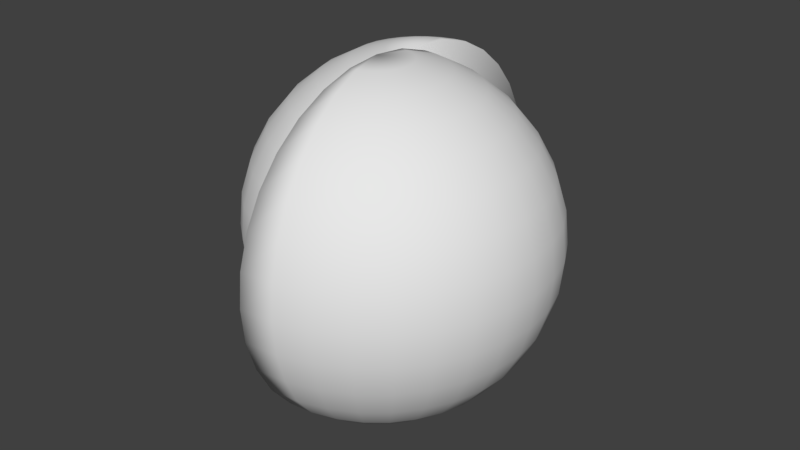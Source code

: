 # Source: hands_pistol.blend  (saved by Blender 2.79.0; exported with 4.5.12 LTS)
import bpy
from mathutils import Matrix  # noqa: F401  (used for matrix-valued properties, if any)

bpy.ops.wm.read_factory_settings(use_empty=True)
scene = bpy.context.scene
scene.name = 'Scene'

# ---- collections
col_collection_1 = bpy.data.collections.new('Collection 1'); scene.collection.children.link(col_collection_1)

# ---- world
world_world = bpy.data.worlds.new('World'); scene.world = world_world
world_world.color = (0.05088, 0.05088, 0.05088)
world_world.use_sun_shadow = False
world_world.sun_shadow_jitter_overblur = 0.0
world_world.cycles.sampling_method = 'MANUAL'

# ---- meshes
me_sphere_002 = bpy.data.meshes.new('Sphere.002')
me_sphere_002.from_pydata([(-3.566, -1.147, 5.232), (-3.543, -1.033, 4.055), (-3.521, -0.9237, 4.089), (-3.501, -0.823, 4.144), (-3.484, -0.7346, 4.218), (-3.469, -0.6621, 4.308), (-3.458, -0.6083, 4.411), (-3.452, -0.5751, 4.522), (-3.45, -0.5639, 4.638), (-3.452, -0.5751, 4.754), (-3.458, -0.6083, 4.865), (-3.469, -0.6621, 4.968), (-3.484, -0.7346, 5.058), (-3.501, -0.823, 5.132), (-3.521, -0.9237, 5.187), (-3.543, -1.033, 5.221), (-3.521, -1.04, 4.055), (-3.478, -0.9367, 4.089), (-3.439, -0.8417, 4.144), (-3.405, -0.7585, 4.218), (-3.376, -0.6903, 4.308), (-3.355, -0.6395, 4.411), (-3.342, -0.6083, 4.522), (-3.338, -0.5977, 4.638), (-3.342, -0.6083, 4.754), (-3.355, -0.6395, 4.865), (-3.376, -0.6903, 4.968), (-3.405, -0.7585, 5.058), (-3.439, -0.8417, 5.132), (-3.478, -0.9367, 5.187), (-3.521, -1.04, 5.221), (-3.501, -1.05, 4.055), (-3.439, -0.9577, 4.089), (-3.382, -0.8723, 4.144), (-3.332, -0.7974, 4.218), (-3.291, -0.7359, 4.308), (-3.26, -0.6903, 4.411), (-3.242, -0.6621, 4.522), (-3.235, -0.6526, 4.638), (-3.242, -0.6621, 4.754), (-3.26, -0.6903, 4.865), (-3.291, -0.7359, 4.968), (-3.332, -0.7974, 5.058), (-3.382, -0.8723, 5.132), (-3.439, -0.9577, 5.187), (-3.501, -1.05, 5.221), (-3.484, -1.065, 4.055), (-3.405, -0.986, 4.089), (-3.332, -0.9133, 4.144), (-3.268, -0.8496, 4.218), (-3.216, -0.7974, 4.308), (-3.177, -0.7585, 4.411), (-3.153, -0.7346, 4.522), (-3.145, -0.7265, 4.638), (-3.153, -0.7346, 4.754), (-3.177, -0.7585, 4.865), (-3.216, -0.7974, 4.968), (-3.268, -0.8496, 5.058), (-3.332, -0.9133, 5.132), (-3.405, -0.986, 5.187), (-3.484, -1.065, 5.221), (-3.469, -1.082, 4.055), (-3.376, -1.02, 4.089), (-3.291, -0.9634, 4.144), (-3.216, -0.9133, 4.218), (-3.155, -0.8723, 4.308), (-3.109, -0.8417, 4.411), (-3.081, -0.823, 4.522), (-3.071, -0.8166, 4.638), (-3.081, -0.823, 4.754), (-3.109, -0.8417, 4.865), (-3.155, -0.8723, 4.968), (-3.216, -0.9133, 5.058), (-3.291, -0.9634, 5.132), (-3.376, -1.02, 5.187), (-3.469, -1.082, 5.221), (-3.458, -1.102, 4.055), (-3.355, -1.06, 4.089), (-3.26, -1.02, 4.144), (-3.177, -0.986, 4.218), (-3.109, -0.9577, 4.308), (-3.058, -0.9367, 4.411), (-3.027, -0.9237, 4.522), (-3.016, -0.9194, 4.638), (-3.027, -0.9237, 4.754), (-3.058, -0.9367, 4.865), (-3.109, -0.9577, 4.968), (-3.177, -0.986, 5.058), (-3.26, -1.02, 5.132), (-3.355, -1.06, 5.187), (-3.458, -1.102, 5.221), (-3.452, -1.124, 4.055), (-3.342, -1.102, 4.089), (-3.242, -1.082, 4.144), (-3.153, -1.065, 4.218), (-3.081, -1.05, 4.308), (-3.027, -1.04, 4.411), (-2.994, -1.033, 4.522), (-2.983, -1.031, 4.638), (-2.994, -1.033, 4.754), (-3.027, -1.04, 4.865), (-3.081, -1.05, 4.968), (-3.153, -1.065, 5.058), (-3.242, -1.082, 5.132), (-3.342, -1.102, 5.187), (-3.452, -1.124, 5.221), (-3.45, -1.147, 4.055), (-3.338, -1.147, 4.089), (-3.235, -1.147, 4.144), (-3.145, -1.147, 4.218), (-3.071, -1.147, 4.308), (-3.016, -1.147, 4.411), (-2.983, -1.147, 4.522), (-2.971, -1.147, 4.638), (-2.983, -1.147, 4.754), (-3.016, -1.147, 4.865), (-3.071, -1.147, 4.968), (-3.145, -1.147, 5.058), (-3.235, -1.147, 5.132), (-3.338, -1.147, 5.187), (-3.45, -1.147, 5.221), (-3.452, -1.169, 4.055), (-3.342, -1.191, 4.089), (-3.242, -1.211, 4.144), (-3.153, -1.229, 4.218), (-3.081, -1.243, 4.308), (-3.027, -1.254, 4.411), (-2.994, -1.261, 4.522), (-2.983, -1.263, 4.638), (-2.994, -1.261, 4.754), (-3.027, -1.254, 4.865), (-3.081, -1.243, 4.968), (-3.153, -1.229, 5.058), (-3.242, -1.211, 5.132), (-3.342, -1.191, 5.187), (-3.452, -1.169, 5.221), (-3.458, -1.191, 4.055), (-3.355, -1.234, 4.089), (-3.26, -1.273, 4.144), (-3.177, -1.308, 4.218), (-3.109, -1.336, 4.308), (-3.058, -1.357, 4.411), (-3.027, -1.37, 4.522), (-3.016, -1.374, 4.638), (-3.027, -1.37, 4.754), (-3.058, -1.357, 4.865), (-3.109, -1.336, 4.968), (-3.177, -1.308, 5.058), (-3.26, -1.273, 5.132), (-3.355, -1.234, 5.187), (-3.458, -1.191, 5.221), (-3.469, -1.211, 4.055), (-3.376, -1.273, 4.089), (-3.291, -1.33, 4.144), (-3.216, -1.38, 4.218), (-3.155, -1.421, 4.308), (-3.109, -1.452, 4.411), (-3.081, -1.471, 4.522), (-3.071, -1.477, 4.638), (-3.081, -1.471, 4.754), (-3.109, -1.452, 4.865), (-3.155, -1.421, 4.968), (-3.216, -1.38, 5.058), (-3.291, -1.33, 5.132), (-3.376, -1.273, 5.187), (-3.469, -1.211, 5.221), (-3.484, -1.229, 4.055), (-3.405, -1.308, 4.089), (-3.332, -1.38, 4.144), (-3.268, -1.444, 4.218), (-3.216, -1.496, 4.308), (-3.177, -1.535, 4.411), (-3.153, -1.559, 4.522), (-3.145, -1.567, 4.638), (-3.153, -1.559, 4.754), (-3.177, -1.535, 4.865), (-3.216, -1.496, 4.968), (-3.268, -1.444, 5.058), (-3.332, -1.38, 5.132), (-3.405, -1.308, 5.187), (-3.484, -1.229, 5.221), (-3.501, -1.243, 4.055), (-3.439, -1.336, 4.089), (-3.382, -1.421, 4.144), (-3.332, -1.496, 4.218), (-3.291, -1.558, 4.308), (-3.26, -1.603, 4.411), (-3.242, -1.632, 4.522), (-3.235, -1.641, 4.638), (-3.242, -1.632, 4.754), (-3.26, -1.603, 4.865), (-3.291, -1.558, 4.968), (-3.332, -1.496, 5.058), (-3.382, -1.421, 5.132), (-3.439, -1.336, 5.187), (-3.501, -1.243, 5.221), (-3.521, -1.254, 4.055), (-3.478, -1.357, 4.089), (-3.439, -1.452, 4.144), (-3.405, -1.535, 4.218), (-3.376, -1.603, 4.308), (-3.355, -1.654, 4.411), (-3.342, -1.685, 4.522), (-3.338, -1.696, 4.638), (-3.342, -1.685, 4.754), (-3.355, -1.654, 4.865), (-3.376, -1.603, 4.968), (-3.405, -1.535, 5.058), (-3.439, -1.452, 5.132), (-3.478, -1.357, 5.187), (-3.521, -1.254, 5.221), (-3.543, -1.261, 4.055), (-3.521, -1.37, 4.089), (-3.501, -1.471, 4.144), (-3.484, -1.559, 4.218), (-3.469, -1.632, 4.308), (-3.458, -1.685, 4.411), (-3.452, -1.719, 4.522), (-3.45, -1.73, 4.638), (-3.452, -1.719, 4.754), (-3.458, -1.685, 4.865), (-3.469, -1.632, 4.968), (-3.484, -1.559, 5.058), (-3.501, -1.471, 5.132), (-3.521, -1.37, 5.187), (-3.543, -1.261, 5.221), (-3.566, -1.263, 4.055), (-3.566, -1.374, 4.089), (-3.566, -1.477, 4.144), (-3.566, -1.567, 4.218), (-3.566, -1.641, 4.308), (-3.566, -1.696, 4.411), (-3.566, -1.73, 4.522), (-3.566, -1.741, 4.638), (-3.566, -1.73, 4.754), (-3.566, -1.696, 4.865), (-3.566, -1.641, 4.968), (-3.566, -1.567, 5.058), (-3.566, -1.477, 5.132), (-3.566, -1.374, 5.187), (-3.566, -1.263, 5.221), (-3.566, -1.147, 4.044), (-3.566, -1.031, 4.055), (-3.566, -0.9194, 4.089), (-3.566, -0.8166, 4.144), (-3.566, -0.7265, 4.218), (-3.566, -0.6526, 4.308), (-3.566, -0.5977, 4.411), (-3.566, -0.5639, 4.522), (-3.566, -0.5525, 4.638), (-3.566, -0.5639, 4.754), (-3.566, -0.5977, 4.865), (-3.566, -0.6526, 4.968), (-3.566, -0.7265, 5.058), (-3.566, -0.8166, 5.132), (-3.566, -0.9194, 5.187), (-3.566, -1.031, 5.221)], [], [(245, 4, 3, 244), (253, 12, 11, 252), (246, 5, 4, 245), (254, 13, 12, 253), (247, 6, 5, 246), (255, 14, 13, 254), (248, 7, 6, 247), (256, 15, 14, 255), (249, 8, 7, 248), (242, 1, 241), (0, 15, 256), (250, 9, 8, 249), (243, 2, 1, 242), (251, 10, 9, 250), (244, 3, 2, 243), (252, 11, 10, 251), (3, 18, 17, 2), (11, 26, 25, 10), (4, 19, 18, 3), (12, 27, 26, 11), (5, 20, 19, 4), (13, 28, 27, 12), (6, 21, 20, 5), (14, 29, 28, 13), (7, 22, 21, 6), (15, 30, 29, 14), (8, 23, 22, 7), (1, 16, 241), (0, 30, 15), (9, 24, 23, 8), (2, 17, 16, 1), (10, 25, 24, 9), (22, 37, 36, 21), (30, 45, 44, 29), (23, 38, 37, 22), (16, 31, 241), (0, 45, 30), (24, 39, 38, 23), (17, 32, 31, 16), (25, 40, 39, 24), (18, 33, 32, 17), (26, 41, 40, 25), (19, 34, 33, 18), (27, 42, 41, 26), (20, 35, 34, 19), (28, 43, 42, 27), (21, 36, 35, 20), (29, 44, 43, 28), (41, 56, 55, 40), (34, 49, 48, 33), (42, 57, 56, 41), (35, 50, 49, 34), (43, 58, 57, 42), (36, 51, 50, 35), (44, 59, 58, 43), (37, 52, 51, 36), (45, 60, 59, 44), (38, 53, 52, 37), (31, 46, 241), (0, 60, 45), (39, 54, 53, 38), (32, 47, 46, 31), (40, 55, 54, 39), (33, 48, 47, 32), (60, 75, 74, 59), (53, 68, 67, 52), (46, 61, 241), (0, 75, 60), (54, 69, 68, 53), (47, 62, 61, 46), (55, 70, 69, 54), (48, 63, 62, 47), (56, 71, 70, 55), (49, 64, 63, 48), (57, 72, 71, 56), (50, 65, 64, 49), (58, 73, 72, 57), (51, 66, 65, 50), (59, 74, 73, 58), (52, 67, 66, 51), (64, 79, 78, 63), (72, 87, 86, 71), (65, 80, 79, 64), (73, 88, 87, 72), (66, 81, 80, 65), (74, 89, 88, 73), (67, 82, 81, 66), (75, 90, 89, 74), (68, 83, 82, 67), (61, 76, 241), (0, 90, 75), (69, 84, 83, 68), (62, 77, 76, 61), (70, 85, 84, 69), (63, 78, 77, 62), (71, 86, 85, 70), (83, 98, 97, 82), (76, 91, 241), (0, 105, 90), (84, 99, 98, 83), (77, 92, 91, 76), (85, 100, 99, 84), (78, 93, 92, 77), (86, 101, 100, 85), (79, 94, 93, 78), (87, 102, 101, 86), (80, 95, 94, 79), (88, 103, 102, 87), (81, 96, 95, 80), (89, 104, 103, 88), (82, 97, 96, 81), (90, 105, 104, 89), (102, 117, 116, 101), (95, 110, 109, 94), (103, 118, 117, 102), (96, 111, 110, 95), (104, 119, 118, 103), (97, 112, 111, 96), (105, 120, 119, 104), (98, 113, 112, 97), (91, 106, 241), (0, 120, 105), (99, 114, 113, 98), (92, 107, 106, 91), (100, 115, 114, 99), (93, 108, 107, 92), (101, 116, 115, 100), (94, 109, 108, 93), (0, 135, 120), (114, 129, 128, 113), (107, 122, 121, 106), (115, 130, 129, 114), (108, 123, 122, 107), (116, 131, 130, 115), (109, 124, 123, 108), (117, 132, 131, 116), (110, 125, 124, 109), (118, 133, 132, 117), (111, 126, 125, 110), (119, 134, 133, 118), (112, 127, 126, 111), (120, 135, 134, 119), (113, 128, 127, 112), (106, 121, 241), (133, 148, 147, 132), (126, 141, 140, 125), (134, 149, 148, 133), (127, 142, 141, 126), (135, 150, 149, 134), (128, 143, 142, 127), (121, 136, 241), (0, 150, 135), (129, 144, 143, 128), (122, 137, 136, 121), (130, 145, 144, 129), (123, 138, 137, 122), (131, 146, 145, 130), (124, 139, 138, 123), (132, 147, 146, 131), (125, 140, 139, 124), (137, 152, 151, 136), (145, 160, 159, 144), (138, 153, 152, 137), (146, 161, 160, 145), (139, 154, 153, 138), (147, 162, 161, 146), (140, 155, 154, 139), (148, 163, 162, 147), (141, 156, 155, 140), (149, 164, 163, 148), (142, 157, 156, 141), (150, 165, 164, 149), (143, 158, 157, 142), (136, 151, 241), (0, 165, 150), (144, 159, 158, 143), (156, 171, 170, 155), (164, 179, 178, 163), (157, 172, 171, 156), (165, 180, 179, 164), (158, 173, 172, 157), (151, 166, 241), (0, 180, 165), (159, 174, 173, 158), (152, 167, 166, 151), (160, 175, 174, 159), (153, 168, 167, 152), (161, 176, 175, 160), (154, 169, 168, 153), (162, 177, 176, 161), (155, 170, 169, 154), (163, 178, 177, 162), (175, 190, 189, 174), (168, 183, 182, 167), (176, 191, 190, 175), (169, 184, 183, 168), (177, 192, 191, 176), (170, 185, 184, 169), (178, 193, 192, 177), (171, 186, 185, 170), (179, 194, 193, 178), (172, 187, 186, 171), (180, 195, 194, 179), (173, 188, 187, 172), (166, 181, 241), (0, 195, 180), (174, 189, 188, 173), (167, 182, 181, 166), (194, 209, 208, 193), (187, 202, 201, 186), (195, 210, 209, 194), (188, 203, 202, 187), (181, 196, 241), (0, 210, 195), (189, 204, 203, 188), (182, 197, 196, 181), (190, 205, 204, 189), (183, 198, 197, 182), (191, 206, 205, 190), (184, 199, 198, 183), (192, 207, 206, 191), (185, 200, 199, 184), (193, 208, 207, 192), (186, 201, 200, 185), (198, 213, 212, 197), (206, 221, 220, 205), (199, 214, 213, 198), (207, 222, 221, 206), (200, 215, 214, 199), (208, 223, 222, 207), (201, 216, 215, 200), (209, 224, 223, 208), (202, 217, 216, 201), (210, 225, 224, 209), (203, 218, 217, 202), (196, 211, 241), (0, 225, 210), (204, 219, 218, 203), (197, 212, 211, 196), (205, 220, 219, 204), (217, 232, 231, 216), (225, 240, 239, 224), (218, 233, 232, 217), (211, 226, 241), (0, 240, 225), (219, 234, 233, 218), (212, 227, 226, 211), (220, 235, 234, 219), (213, 228, 227, 212), (221, 236, 235, 220), (214, 229, 228, 213), (222, 237, 236, 221), (215, 230, 229, 214), (223, 238, 237, 222), (216, 231, 230, 215), (224, 239, 238, 223), (227, 228, 229, 230, 231, 232, 233, 234, 235, 236, 237, 238, 239, 240, 0, 256, 255, 254, 253, 252, 251, 250, 249, 248, 247, 246, 245, 244, 243, 242, 241, 226)])
me_sphere_002.polygons.foreach_set('use_smooth', [True] * 257)
me_sphere_002.use_remesh_preserve_volume = False
me_sphere_002.use_remesh_preserve_attributes = False
me_sphere_002.use_mirror_vertex_groups = False
me_sphere_002.update()
me_sphere_000 = bpy.data.meshes.new('Sphere.000')
me_sphere_000.from_pydata([(-3.089, -1.147, 4.044), (-3.111, -1.033, 5.221), (-3.133, -0.9237, 5.187), (-3.153, -0.823, 5.132), (-3.171, -0.7346, 5.058), (-3.185, -0.6621, 4.968), (-3.196, -0.6083, 4.865), (-3.202, -0.5751, 4.754), (-3.205, -0.5639, 4.638), (-3.202, -0.5751, 4.522), (-3.196, -0.6083, 4.411), (-3.185, -0.6621, 4.308), (-3.171, -0.7346, 4.218), (-3.153, -0.823, 4.144), (-3.133, -0.9237, 4.089), (-3.111, -1.033, 4.055), (-3.133, -1.04, 5.221), (-3.176, -0.9367, 5.187), (-3.215, -0.8417, 5.132), (-3.25, -0.7585, 5.058), (-3.278, -0.6903, 4.968), (-3.299, -0.6395, 4.865), (-3.312, -0.6083, 4.754), (-3.316, -0.5977, 4.638), (-3.312, -0.6083, 4.522), (-3.299, -0.6395, 4.411), (-3.278, -0.6903, 4.308), (-3.25, -0.7585, 4.218), (-3.215, -0.8417, 4.144), (-3.176, -0.9367, 4.089), (-3.133, -1.04, 4.055), (-3.153, -1.05, 5.221), (-3.215, -0.9577, 5.187), (-3.272, -0.8723, 5.132), (-3.322, -0.7974, 5.058), (-3.363, -0.7359, 4.968), (-3.394, -0.6903, 4.865), (-3.413, -0.6621, 4.754), (-3.419, -0.6526, 4.638), (-3.413, -0.6621, 4.522), (-3.394, -0.6903, 4.411), (-3.363, -0.7359, 4.308), (-3.322, -0.7974, 4.218), (-3.272, -0.8723, 4.144), (-3.215, -0.9577, 4.089), (-3.153, -1.05, 4.055), (-3.171, -1.065, 5.221), (-3.25, -0.986, 5.187), (-3.322, -0.9133, 5.132), (-3.386, -0.8496, 5.058), (-3.438, -0.7974, 4.968), (-3.477, -0.7585, 4.865), (-3.501, -0.7346, 4.754), (-3.509, -0.7265, 4.638), (-3.501, -0.7346, 4.522), (-3.477, -0.7585, 4.411), (-3.438, -0.7974, 4.308), (-3.386, -0.8496, 4.218), (-3.322, -0.9133, 4.144), (-3.25, -0.986, 4.089), (-3.171, -1.065, 4.055), (-3.185, -1.082, 5.221), (-3.278, -1.02, 5.187), (-3.363, -0.9634, 5.132), (-3.438, -0.9133, 5.058), (-3.5, -0.8723, 4.968), (-3.545, -0.8417, 4.865), (-3.573, -0.823, 4.754), (-3.583, -0.8166, 4.638), (-3.573, -0.823, 4.522), (-3.545, -0.8417, 4.411), (-3.5, -0.8723, 4.308), (-3.438, -0.9133, 4.218), (-3.363, -0.9634, 4.144), (-3.278, -1.02, 4.089), (-3.185, -1.082, 4.055), (-3.196, -1.102, 5.221), (-3.299, -1.06, 5.187), (-3.394, -1.02, 5.132), (-3.477, -0.986, 5.058), (-3.545, -0.9577, 4.968), (-3.596, -0.9367, 4.865), (-3.627, -0.9237, 4.754), (-3.638, -0.9194, 4.638), (-3.627, -0.9237, 4.522), (-3.596, -0.9367, 4.411), (-3.545, -0.9577, 4.308), (-3.477, -0.986, 4.218), (-3.394, -1.02, 4.144), (-3.299, -1.06, 4.089), (-3.196, -1.102, 4.055), (-3.202, -1.124, 5.221), (-3.312, -1.102, 5.187), (-3.413, -1.082, 5.132), (-3.501, -1.065, 5.058), (-3.573, -1.05, 4.968), (-3.627, -1.04, 4.865), (-3.66, -1.033, 4.754), (-3.672, -1.031, 4.638), (-3.66, -1.033, 4.522), (-3.627, -1.04, 4.411), (-3.573, -1.05, 4.308), (-3.501, -1.065, 4.218), (-3.413, -1.082, 4.144), (-3.312, -1.102, 4.089), (-3.202, -1.124, 4.055), (-3.205, -1.147, 5.221), (-3.316, -1.147, 5.187), (-3.419, -1.147, 5.132), (-3.509, -1.147, 5.058), (-3.583, -1.147, 4.968), (-3.638, -1.147, 4.865), (-3.672, -1.147, 4.754), (-3.683, -1.147, 4.638), (-3.672, -1.147, 4.522), (-3.638, -1.147, 4.411), (-3.583, -1.147, 4.308), (-3.509, -1.147, 4.218), (-3.419, -1.147, 4.144), (-3.316, -1.147, 4.089), (-3.205, -1.147, 4.055), (-3.202, -1.169, 5.221), (-3.312, -1.191, 5.187), (-3.413, -1.211, 5.132), (-3.501, -1.229, 5.058), (-3.573, -1.243, 4.968), (-3.627, -1.254, 4.865), (-3.66, -1.261, 4.754), (-3.672, -1.263, 4.638), (-3.66, -1.261, 4.522), (-3.627, -1.254, 4.411), (-3.573, -1.243, 4.308), (-3.501, -1.229, 4.218), (-3.413, -1.211, 4.144), (-3.312, -1.191, 4.089), (-3.202, -1.169, 4.055), (-3.196, -1.191, 5.221), (-3.299, -1.234, 5.187), (-3.394, -1.273, 5.132), (-3.477, -1.308, 5.058), (-3.545, -1.336, 4.968), (-3.596, -1.357, 4.865), (-3.627, -1.37, 4.754), (-3.638, -1.374, 4.638), (-3.627, -1.37, 4.522), (-3.596, -1.357, 4.411), (-3.545, -1.336, 4.308), (-3.477, -1.308, 4.218), (-3.394, -1.273, 4.144), (-3.299, -1.234, 4.089), (-3.196, -1.191, 4.055), (-3.185, -1.211, 5.221), (-3.278, -1.273, 5.187), (-3.363, -1.33, 5.132), (-3.438, -1.38, 5.058), (-3.5, -1.421, 4.968), (-3.545, -1.452, 4.865), (-3.573, -1.471, 4.754), (-3.583, -1.477, 4.638), (-3.573, -1.471, 4.522), (-3.545, -1.452, 4.411), (-3.5, -1.421, 4.308), (-3.438, -1.38, 4.218), (-3.363, -1.33, 4.144), (-3.278, -1.273, 4.089), (-3.185, -1.211, 4.055), (-3.171, -1.229, 5.221), (-3.25, -1.308, 5.187), (-3.322, -1.38, 5.132), (-3.386, -1.444, 5.058), (-3.438, -1.496, 4.968), (-3.477, -1.535, 4.865), (-3.501, -1.559, 4.754), (-3.509, -1.567, 4.638), (-3.501, -1.559, 4.522), (-3.477, -1.535, 4.411), (-3.438, -1.496, 4.308), (-3.386, -1.444, 4.218), (-3.322, -1.38, 4.144), (-3.25, -1.308, 4.089), (-3.171, -1.229, 4.055), (-3.153, -1.243, 5.221), (-3.215, -1.336, 5.187), (-3.272, -1.421, 5.132), (-3.322, -1.496, 5.058), (-3.363, -1.558, 4.968), (-3.394, -1.603, 4.865), (-3.413, -1.632, 4.754), (-3.419, -1.641, 4.638), (-3.413, -1.632, 4.522), (-3.394, -1.603, 4.411), (-3.363, -1.558, 4.308), (-3.322, -1.496, 4.218), (-3.272, -1.421, 4.144), (-3.215, -1.336, 4.089), (-3.153, -1.243, 4.055), (-3.133, -1.254, 5.221), (-3.176, -1.357, 5.187), (-3.215, -1.452, 5.132), (-3.25, -1.535, 5.058), (-3.278, -1.603, 4.968), (-3.299, -1.654, 4.865), (-3.312, -1.685, 4.754), (-3.316, -1.696, 4.638), (-3.312, -1.685, 4.522), (-3.299, -1.654, 4.411), (-3.278, -1.603, 4.308), (-3.25, -1.535, 4.218), (-3.215, -1.452, 4.144), (-3.176, -1.357, 4.089), (-3.133, -1.254, 4.055), (-3.111, -1.261, 5.221), (-3.133, -1.37, 5.187), (-3.153, -1.471, 5.132), (-3.171, -1.559, 5.058), (-3.185, -1.632, 4.968), (-3.196, -1.685, 4.865), (-3.202, -1.719, 4.754), (-3.205, -1.73, 4.638), (-3.202, -1.719, 4.522), (-3.196, -1.685, 4.411), (-3.185, -1.632, 4.308), (-3.171, -1.559, 4.218), (-3.153, -1.471, 4.144), (-3.133, -1.37, 4.089), (-3.111, -1.261, 4.055), (-3.089, -1.263, 5.221), (-3.089, -1.374, 5.187), (-3.089, -1.477, 5.132), (-3.089, -1.567, 5.058), (-3.089, -1.641, 4.968), (-3.089, -1.696, 4.865), (-3.089, -1.73, 4.754), (-3.089, -1.741, 4.638), (-3.089, -1.73, 4.522), (-3.089, -1.696, 4.411), (-3.089, -1.641, 4.308), (-3.089, -1.567, 4.218), (-3.089, -1.477, 4.144), (-3.089, -1.374, 4.089), (-3.089, -1.263, 4.055), (-3.089, -1.147, 5.232), (-3.089, -1.031, 5.221), (-3.089, -0.9194, 5.187), (-3.089, -0.8166, 5.132), (-3.089, -0.7265, 5.058), (-3.089, -0.6526, 4.968), (-3.089, -0.5977, 4.865), (-3.089, -0.5639, 4.754), (-3.089, -0.5525, 4.638), (-3.089, -0.5639, 4.522), (-3.089, -0.5977, 4.411), (-3.089, -0.6526, 4.308), (-3.089, -0.7265, 4.218), (-3.089, -0.8166, 4.144), (-3.089, -0.9194, 4.089), (-3.089, -1.031, 4.055)], [], [(245, 4, 3, 244), (253, 12, 11, 252), (246, 5, 4, 245), (254, 13, 12, 253), (247, 6, 5, 246), (255, 14, 13, 254), (248, 7, 6, 247), (256, 15, 14, 255), (249, 8, 7, 248), (242, 1, 241), (0, 15, 256), (250, 9, 8, 249), (243, 2, 1, 242), (251, 10, 9, 250), (244, 3, 2, 243), (252, 11, 10, 251), (3, 18, 17, 2), (11, 26, 25, 10), (4, 19, 18, 3), (12, 27, 26, 11), (5, 20, 19, 4), (13, 28, 27, 12), (6, 21, 20, 5), (14, 29, 28, 13), (7, 22, 21, 6), (15, 30, 29, 14), (8, 23, 22, 7), (1, 16, 241), (0, 30, 15), (9, 24, 23, 8), (2, 17, 16, 1), (10, 25, 24, 9), (22, 37, 36, 21), (30, 45, 44, 29), (23, 38, 37, 22), (16, 31, 241), (0, 45, 30), (24, 39, 38, 23), (17, 32, 31, 16), (25, 40, 39, 24), (18, 33, 32, 17), (26, 41, 40, 25), (19, 34, 33, 18), (27, 42, 41, 26), (20, 35, 34, 19), (28, 43, 42, 27), (21, 36, 35, 20), (29, 44, 43, 28), (41, 56, 55, 40), (34, 49, 48, 33), (42, 57, 56, 41), (35, 50, 49, 34), (43, 58, 57, 42), (36, 51, 50, 35), (44, 59, 58, 43), (37, 52, 51, 36), (45, 60, 59, 44), (38, 53, 52, 37), (31, 46, 241), (0, 60, 45), (39, 54, 53, 38), (32, 47, 46, 31), (40, 55, 54, 39), (33, 48, 47, 32), (60, 75, 74, 59), (53, 68, 67, 52), (46, 61, 241), (0, 75, 60), (54, 69, 68, 53), (47, 62, 61, 46), (55, 70, 69, 54), (48, 63, 62, 47), (56, 71, 70, 55), (49, 64, 63, 48), (57, 72, 71, 56), (50, 65, 64, 49), (58, 73, 72, 57), (51, 66, 65, 50), (59, 74, 73, 58), (52, 67, 66, 51), (64, 79, 78, 63), (72, 87, 86, 71), (65, 80, 79, 64), (73, 88, 87, 72), (66, 81, 80, 65), (74, 89, 88, 73), (67, 82, 81, 66), (75, 90, 89, 74), (68, 83, 82, 67), (61, 76, 241), (0, 90, 75), (69, 84, 83, 68), (62, 77, 76, 61), (70, 85, 84, 69), (63, 78, 77, 62), (71, 86, 85, 70), (83, 98, 97, 82), (76, 91, 241), (0, 105, 90), (84, 99, 98, 83), (77, 92, 91, 76), (85, 100, 99, 84), (78, 93, 92, 77), (86, 101, 100, 85), (79, 94, 93, 78), (87, 102, 101, 86), (80, 95, 94, 79), (88, 103, 102, 87), (81, 96, 95, 80), (89, 104, 103, 88), (82, 97, 96, 81), (90, 105, 104, 89), (102, 117, 116, 101), (95, 110, 109, 94), (103, 118, 117, 102), (96, 111, 110, 95), (104, 119, 118, 103), (97, 112, 111, 96), (105, 120, 119, 104), (98, 113, 112, 97), (91, 106, 241), (0, 120, 105), (99, 114, 113, 98), (92, 107, 106, 91), (100, 115, 114, 99), (93, 108, 107, 92), (101, 116, 115, 100), (94, 109, 108, 93), (0, 135, 120), (114, 129, 128, 113), (107, 122, 121, 106), (115, 130, 129, 114), (108, 123, 122, 107), (116, 131, 130, 115), (109, 124, 123, 108), (117, 132, 131, 116), (110, 125, 124, 109), (118, 133, 132, 117), (111, 126, 125, 110), (119, 134, 133, 118), (112, 127, 126, 111), (120, 135, 134, 119), (113, 128, 127, 112), (106, 121, 241), (133, 148, 147, 132), (126, 141, 140, 125), (134, 149, 148, 133), (127, 142, 141, 126), (135, 150, 149, 134), (128, 143, 142, 127), (121, 136, 241), (0, 150, 135), (129, 144, 143, 128), (122, 137, 136, 121), (130, 145, 144, 129), (123, 138, 137, 122), (131, 146, 145, 130), (124, 139, 138, 123), (132, 147, 146, 131), (125, 140, 139, 124), (137, 152, 151, 136), (145, 160, 159, 144), (138, 153, 152, 137), (146, 161, 160, 145), (139, 154, 153, 138), (147, 162, 161, 146), (140, 155, 154, 139), (148, 163, 162, 147), (141, 156, 155, 140), (149, 164, 163, 148), (142, 157, 156, 141), (150, 165, 164, 149), (143, 158, 157, 142), (136, 151, 241), (0, 165, 150), (144, 159, 158, 143), (156, 171, 170, 155), (164, 179, 178, 163), (157, 172, 171, 156), (165, 180, 179, 164), (158, 173, 172, 157), (151, 166, 241), (0, 180, 165), (159, 174, 173, 158), (152, 167, 166, 151), (160, 175, 174, 159), (153, 168, 167, 152), (161, 176, 175, 160), (154, 169, 168, 153), (162, 177, 176, 161), (155, 170, 169, 154), (163, 178, 177, 162), (175, 190, 189, 174), (168, 183, 182, 167), (176, 191, 190, 175), (169, 184, 183, 168), (177, 192, 191, 176), (170, 185, 184, 169), (178, 193, 192, 177), (171, 186, 185, 170), (179, 194, 193, 178), (172, 187, 186, 171), (180, 195, 194, 179), (173, 188, 187, 172), (166, 181, 241), (0, 195, 180), (174, 189, 188, 173), (167, 182, 181, 166), (194, 209, 208, 193), (187, 202, 201, 186), (195, 210, 209, 194), (188, 203, 202, 187), (181, 196, 241), (0, 210, 195), (189, 204, 203, 188), (182, 197, 196, 181), (190, 205, 204, 189), (183, 198, 197, 182), (191, 206, 205, 190), (184, 199, 198, 183), (192, 207, 206, 191), (185, 200, 199, 184), (193, 208, 207, 192), (186, 201, 200, 185), (198, 213, 212, 197), (206, 221, 220, 205), (199, 214, 213, 198), (207, 222, 221, 206), (200, 215, 214, 199), (208, 223, 222, 207), (201, 216, 215, 200), (209, 224, 223, 208), (202, 217, 216, 201), (210, 225, 224, 209), (203, 218, 217, 202), (196, 211, 241), (0, 225, 210), (204, 219, 218, 203), (197, 212, 211, 196), (205, 220, 219, 204), (217, 232, 231, 216), (225, 240, 239, 224), (218, 233, 232, 217), (211, 226, 241), (0, 240, 225), (219, 234, 233, 218), (212, 227, 226, 211), (220, 235, 234, 219), (213, 228, 227, 212), (221, 236, 235, 220), (214, 229, 228, 213), (222, 237, 236, 221), (215, 230, 229, 214), (223, 238, 237, 222), (216, 231, 230, 215), (224, 239, 238, 223), (227, 228, 229, 230, 231, 232, 233, 234, 235, 236, 237, 238, 239, 240, 0, 256, 255, 254, 253, 252, 251, 250, 249, 248, 247, 246, 245, 244, 243, 242, 241, 226)])
me_sphere_000.polygons.foreach_set('use_smooth', [True] * 257)
me_sphere_000.use_remesh_preserve_volume = False
me_sphere_000.use_remesh_preserve_attributes = False
me_sphere_000.use_mirror_vertex_groups = False
me_sphere_000.update()

# ---- objects
ob_player_003 = bpy.data.objects.new('player.003', me_sphere_002)
ob_player_001 = bpy.data.objects.new('player.001', me_sphere_000)

# ---- transforms, parenting, visibility, modifiers, constraints
ob_player_003.location = (1.0, -1.004, -0.7881)
ob_player_003.scale = (0.3795, 0.3795, 0.3795)
ob_player_003.lineart.crease_threshold = 0.0
_vg = ob_player_003.vertex_groups.new(name='body')
_vg = ob_player_003.vertex_groups.new(name='neck')
_vg = ob_player_003.vertex_groups.new(name='head')
_vg = ob_player_003.vertex_groups.new(name='L arm')
_vg = ob_player_003.vertex_groups.new(name='L hand')
_vg = ob_player_003.vertex_groups.new(name='R arm')
_vg = ob_player_003.vertex_groups.new(name='R hand')
_vg.add([0, 1, 2, 3, 4, 5, 6, 7, 8, 9, 10, 11, 12, 13, 14, 15, 16, 17, 18, 19, 20, 21, 22, 23, 24, 25, 26, 27, 28, 29, 30, 31, 32, 33, 34, 35, 36, 37, 38, 39, 40, 41, 42, 43, 44, 45, 46, 47, 48, 49, 50, 51, 52, 53, 54, 55, 56, 57, 58, 59, 60, 61, 62, 63, 64, 65, 66, 67, 68, 69, 70, 71, 72, 73, 74, 75, 76, 77, 78, 79, 80, 81, 82, 83, 84, 85, 86, 87, 88, 89, 90, 91, 92, 93, 94, 95, 96, 97, 98, 99, 100, 101, 102, 103, 104, 105, 106, 107, 108, 109, 110, 111, 112, 113, 114, 115, 116, 117, 118, 119, 120, 121, 122, 123, 124, 125, 126, 127, 128, 129, 130, 131, 132, 133, 134, 135, 136, 137, 138, 139, 140, 141, 142, 143, 144, 145, 146, 147, 148, 149, 150, 151, 152, 153, 154, 155, 156, 157, 158, 159, 160, 161, 162, 163, 164, 165, 166, 167, 168, 169, 170, 171, 172, 173, 174, 175, 176, 177, 178, 179, 180, 181, 182, 183, 184, 185, 186, 187, 188, 189, 190, 191, 192, 193, 194, 195, 196, 197, 198, 199, 200, 201, 202, 203, 204, 205, 206, 207, 208, 209, 210, 211, 212, 213, 214, 215, 216, 217, 218, 219, 220, 221, 222, 223, 224, 225, 226, 227, 228, 229, 230, 231, 232, 233, 234, 235, 236, 237, 238, 239, 240, 241, 242, 243, 244, 245, 246, 247, 248, 249, 250, 251, 252, 253, 254, 255, 256], 1.0, 'REPLACE')
_vg = ob_player_003.vertex_groups.new(name='R thigh')
_vg = ob_player_003.vertex_groups.new(name='R foot')
_vg = ob_player_003.vertex_groups.new(name='L thigh')
_vg = ob_player_003.vertex_groups.new(name='L foot')
_vg = ob_player_003.vertex_groups.new(name='Bone')
_vg = ob_player_003.vertex_groups.new(name='Bone.001')
_vg = ob_player_003.vertex_groups.new(name='Bone.002')
_vg = ob_player_003.vertex_groups.new(name='Bone.006')
_vg = ob_player_003.vertex_groups.new(name='Bone.003')
_vg = ob_player_003.vertex_groups.new(name='Bone.004')
_vg.add([0, 1, 2, 3, 4, 5, 6, 7, 8, 9, 10, 11, 12, 13, 14, 15, 16, 17, 18, 19, 20, 21, 22, 23, 24, 25, 26, 27, 28, 29, 30, 31, 32, 33, 34, 35, 36, 37, 38, 39, 40, 41, 42, 43, 44, 45, 46, 47, 48, 49, 50, 51, 52, 53, 54, 55, 56, 57, 58, 59, 60, 61, 62, 63, 64, 65, 66, 67, 68, 69, 70, 71, 72, 73, 74, 75, 76, 77, 78, 79, 80, 81, 82, 83, 84, 85, 86, 87, 88, 89, 90, 91, 92, 93, 94, 95, 96, 97, 98, 99, 100, 101, 102, 103, 104, 105, 106, 107, 108, 109, 110, 111, 112, 113, 114, 115, 116, 117, 118, 119, 120, 121, 122, 123, 124, 125, 126, 127, 128, 129, 130, 131, 132, 133, 134, 135, 136, 137, 138, 139, 140, 141, 142, 143, 144, 145, 146, 147, 148, 149, 150, 151, 152, 153, 154, 155, 156, 157, 158, 159, 160, 161, 162, 163, 164, 165, 166, 167, 168, 169, 170, 171, 172, 173, 174, 175, 176, 177, 178, 179, 180, 181, 182, 183, 184, 185, 186, 187, 188, 189, 190, 191, 192, 193, 194, 195, 196, 197, 198, 199, 200, 201, 202, 203, 204, 205, 206, 207, 208, 209, 210, 211, 212, 213, 214, 215, 216, 217, 218, 219, 220, 221, 222, 223, 224, 225, 226, 227, 228, 229, 230, 231, 232, 233, 234, 235, 236, 237, 238, 239, 240, 241, 242, 243, 244, 245, 246, 247, 248, 249, 250, 251, 252, 253, 254, 255, 256], 1.0, 'REPLACE')
_vg = ob_player_003.vertex_groups.new(name='Bone.007')
_vg = ob_player_003.vertex_groups.new(name='Bone.008')
_vg = ob_player_003.vertex_groups.new(name='Bone.011')
_vg = ob_player_003.vertex_groups.new(name='Bone.009')
_vg = ob_player_003.vertex_groups.new(name='Bone.010')
_vg = ob_player_003.vertex_groups.new(name='Bone.005')
_m = ob_player_003.modifiers.new('Armature', 'ARMATURE')
_m = ob_player_003.modifiers.new('Armature.001', 'ARMATURE')
ob_player_001.location = (0.8129, -0.9163, -0.7998)
ob_player_001.scale = (0.3795, 0.3795, 0.3795)
ob_player_001.lineart.crease_threshold = 0.0
_vg = ob_player_001.vertex_groups.new(name='body')
_vg = ob_player_001.vertex_groups.new(name='neck')
_vg = ob_player_001.vertex_groups.new(name='head')
_vg = ob_player_001.vertex_groups.new(name='L arm')
_vg = ob_player_001.vertex_groups.new(name='L hand')
_vg = ob_player_001.vertex_groups.new(name='R arm')
_vg = ob_player_001.vertex_groups.new(name='R hand')
_vg.add([0, 1, 2, 3, 4, 5, 6, 7, 8, 9, 10, 11, 12, 13, 14, 15, 16, 17, 18, 19, 20, 21, 22, 23, 24, 25, 26, 27, 28, 29, 30, 31, 32, 33, 34, 35, 36, 37, 38, 39, 40, 41, 42, 43, 44, 45, 46, 47, 48, 49, 50, 51, 52, 53, 54, 55, 56, 57, 58, 59, 60, 61, 62, 63, 64, 65, 66, 67, 68, 69, 70, 71, 72, 73, 74, 75, 76, 77, 78, 79, 80, 81, 82, 83, 84, 85, 86, 87, 88, 89, 90, 91, 92, 93, 94, 95, 96, 97, 98, 99, 100, 101, 102, 103, 104, 105, 106, 107, 108, 109, 110, 111, 112, 113, 114, 115, 116, 117, 118, 119, 120, 121, 122, 123, 124, 125, 126, 127, 128, 129, 130, 131, 132, 133, 134, 135, 136, 137, 138, 139, 140, 141, 142, 143, 144, 145, 146, 147, 148, 149, 150, 151, 152, 153, 154, 155, 156, 157, 158, 159, 160, 161, 162, 163, 164, 165, 166, 167, 168, 169, 170, 171, 172, 173, 174, 175, 176, 177, 178, 179, 180, 181, 182, 183, 184, 185, 186, 187, 188, 189, 190, 191, 192, 193, 194, 195, 196, 197, 198, 199, 200, 201, 202, 203, 204, 205, 206, 207, 208, 209, 210, 211, 212, 213, 214, 215, 216, 217, 218, 219, 220, 221, 222, 223, 224, 225, 226, 227, 228, 229, 230, 231, 232, 233, 234, 235, 236, 237, 238, 239, 240, 241, 242, 243, 244, 245, 246, 247, 248, 249, 250, 251, 252, 253, 254, 255, 256], 1.0, 'REPLACE')
_vg = ob_player_001.vertex_groups.new(name='R thigh')
_vg = ob_player_001.vertex_groups.new(name='R foot')
_vg = ob_player_001.vertex_groups.new(name='L thigh')
_vg = ob_player_001.vertex_groups.new(name='L foot')
_vg = ob_player_001.vertex_groups.new(name='Bone')
_vg = ob_player_001.vertex_groups.new(name='Bone.001')
_vg = ob_player_001.vertex_groups.new(name='Bone.002')
_vg = ob_player_001.vertex_groups.new(name='Bone.006')
_vg = ob_player_001.vertex_groups.new(name='Bone.003')
_vg = ob_player_001.vertex_groups.new(name='Bone.004')
_vg.add([0, 1, 2, 3, 4, 5, 6, 7, 8, 9, 10, 11, 12, 13, 14, 15, 16, 17, 18, 19, 20, 21, 22, 23, 24, 25, 26, 27, 28, 29, 30, 31, 32, 33, 34, 35, 36, 37, 38, 39, 40, 41, 42, 43, 44, 45, 46, 47, 48, 49, 50, 51, 52, 53, 54, 55, 56, 57, 58, 59, 60, 61, 62, 63, 64, 65, 66, 67, 68, 69, 70, 71, 72, 73, 74, 75, 76, 77, 78, 79, 80, 81, 82, 83, 84, 85, 86, 87, 88, 89, 90, 91, 92, 93, 94, 95, 96, 97, 98, 99, 100, 101, 102, 103, 104, 105, 106, 107, 108, 109, 110, 111, 112, 113, 114, 115, 116, 117, 118, 119, 120, 121, 122, 123, 124, 125, 126, 127, 128, 129, 130, 131, 132, 133, 134, 135, 136, 137, 138, 139, 140, 141, 142, 143, 144, 145, 146, 147, 148, 149, 150, 151, 152, 153, 154, 155, 156, 157, 158, 159, 160, 161, 162, 163, 164, 165, 166, 167, 168, 169, 170, 171, 172, 173, 174, 175, 176, 177, 178, 179, 180, 181, 182, 183, 184, 185, 186, 187, 188, 189, 190, 191, 192, 193, 194, 195, 196, 197, 198, 199, 200, 201, 202, 203, 204, 205, 206, 207, 208, 209, 210, 211, 212, 213, 214, 215, 216, 217, 218, 219, 220, 221, 222, 223, 224, 225, 226, 227, 228, 229, 230, 231, 232, 233, 234, 235, 236, 237, 238, 239, 240, 241, 242, 243, 244, 245, 246, 247, 248, 249, 250, 251, 252, 253, 254, 255, 256], 1.0, 'REPLACE')
_vg = ob_player_001.vertex_groups.new(name='Bone.007')
_vg = ob_player_001.vertex_groups.new(name='Bone.008')
_vg = ob_player_001.vertex_groups.new(name='Bone.011')
_vg = ob_player_001.vertex_groups.new(name='Bone.009')
_vg = ob_player_001.vertex_groups.new(name='Bone.010')
_vg = ob_player_001.vertex_groups.new(name='Bone.005')
_m = ob_player_001.modifiers.new('Armature', 'ARMATURE')
_m = ob_player_001.modifiers.new('Armature.001', 'ARMATURE')

# ---- collection membership
col_collection_1.objects.link(ob_player_003)
col_collection_1.objects.link(ob_player_001)

# ---- scene / render settings (as saved in the file)
scene.frame_start = 1; scene.frame_end = 250; scene.frame_set(1)
scene.render.engine = 'BLENDER_EEVEE_NEXT'
scene.render.resolution_percentage = 50
scene.render.dither_intensity = 0.0
scene.cycles.use_denoising = False
scene.cycles.samples = 128
scene.cycles.sampling_pattern = 'TABULATED_SOBOL'
scene.cycles.use_adaptive_sampling = False
scene.cycles.use_light_tree = False
scene.cycles.blur_glossy = 0.0
scene.cycles.sample_clamp_indirect = 0.0
scene.view_settings.view_transform = 'Standard'
bpy.context.view_layer.update()

# ---- added for rendering (the .blend has no active camera and no usable light): camera, sun
cam_auto = bpy.data.cameras.new('AutoCamera')
cam_auto.lens = 50.0
cam_auto.sensor_width = 36.0
cam_auto.clip_end = 1000.0
ob_auto_camera = bpy.data.objects.new('AutoCamera', cam_auto)
scene.collection.objects.link(ob_auto_camera)
ob_auto_camera.location = (0.425144, -2.33277, 1.59122)
ob_auto_camera.rotation_euler = (1.09748, -7.21219e-08, 0.694738)
scene.camera = ob_auto_camera
light_auto_sun = bpy.data.lights.new('AutoSun', 'SUN')
light_auto_sun.energy = 3.0
light_auto_sun.angle = 0.0523599
ob_auto_sun = bpy.data.objects.new('AutoSun', light_auto_sun)
scene.collection.objects.link(ob_auto_sun)
ob_auto_sun.rotation_euler = (0.872665, 0.174533, 0.523599)
bpy.context.view_layer.update()
